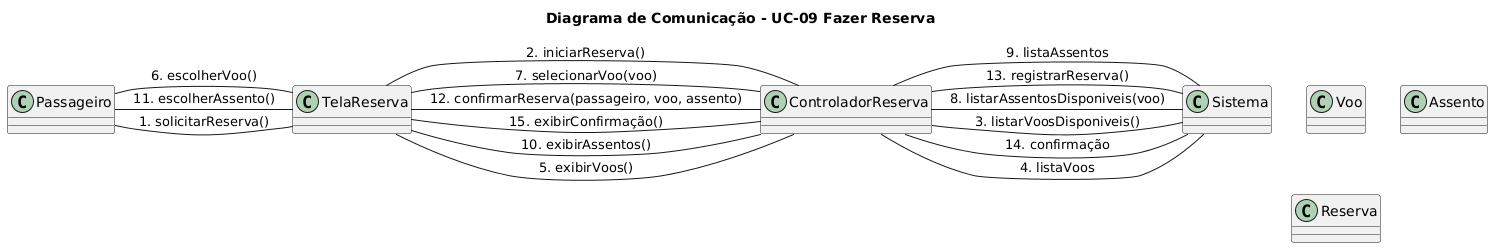

The diagram above was rendered by PlantUML. Its source (embedded in the PNG):
@startuml
title Diagrama de Comunicação - UC-09 Fazer Reserva

class Passageiro
class TelaReserva
class ControladorReserva
class Sistema
class Voo
class Assento
class Reserva

Passageiro - TelaReserva : 1. solicitarReserva()
TelaReserva - ControladorReserva : 2. iniciarReserva()
ControladorReserva - Sistema : 3. listarVoosDisponiveis()
Sistema - ControladorReserva : 4. listaVoos
ControladorReserva - TelaReserva : 5. exibirVoos()
Passageiro - TelaReserva : 6. escolherVoo()
TelaReserva - ControladorReserva : 7. selecionarVoo(voo)
ControladorReserva - Sistema : 8. listarAssentosDisponiveis(voo)
Sistema - ControladorReserva : 9. listaAssentos
ControladorReserva - TelaReserva : 10. exibirAssentos()
Passageiro - TelaReserva : 11. escolherAssento()
TelaReserva - ControladorReserva : 12. confirmarReserva(passageiro, voo, assento)
ControladorReserva - Sistema : 13. registrarReserva()
Sistema - ControladorReserva : 14. confirmação
ControladorReserva - TelaReserva : 15. exibirConfirmação()
@enduml